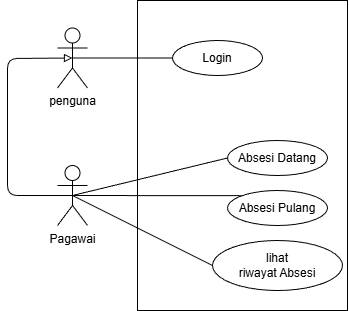

The diagram above was exported from draw.io. Its source (the exported page's mxGraphModel, read from the mxfile embedded in the PNG):
<mxGraphModel dx="2223" dy="772" grid="1" gridSize="10" guides="1" tooltips="1" connect="1" arrows="1" fold="1" page="1" pageScale="1" pageWidth="850" pageHeight="1100" math="0" shadow="0">
  <root>
    <mxCell id="a61uxKWU4oKE1C-yg9Lq-0" />
    <mxCell id="a61uxKWU4oKE1C-yg9Lq-1" parent="a61uxKWU4oKE1C-yg9Lq-0" />
    <mxCell id="a61uxKWU4oKE1C-yg9Lq-2" value="" style="html=1;whiteSpace=wrap;" parent="a61uxKWU4oKE1C-yg9Lq-1" vertex="1">
      <mxGeometry x="70" y="130" width="210" height="310" as="geometry" />
    </mxCell>
    <mxCell id="a61uxKWU4oKE1C-yg9Lq-4" value="Pagawai" style="shape=umlActor;verticalLabelPosition=bottom;verticalAlign=top;html=1;" parent="a61uxKWU4oKE1C-yg9Lq-1" vertex="1">
      <mxGeometry x="-10" y="295" width="30" height="60" as="geometry" />
    </mxCell>
    <mxCell id="a61uxKWU4oKE1C-yg9Lq-8" value="Login" style="ellipse;whiteSpace=wrap;html=1;" parent="a61uxKWU4oKE1C-yg9Lq-1" vertex="1">
      <mxGeometry x="105" y="170" width="90" height="35" as="geometry" />
    </mxCell>
    <mxCell id="a61uxKWU4oKE1C-yg9Lq-11" value="lihat &lt;br&gt;riwayat Absesi" style="ellipse;whiteSpace=wrap;html=1;" parent="a61uxKWU4oKE1C-yg9Lq-1" vertex="1">
      <mxGeometry x="145" y="370" width="130" height="50" as="geometry" />
    </mxCell>
    <mxCell id="a61uxKWU4oKE1C-yg9Lq-12" value="Absesi Datang" style="ellipse;whiteSpace=wrap;html=1;" parent="a61uxKWU4oKE1C-yg9Lq-1" vertex="1">
      <mxGeometry x="160" y="270" width="100" height="35" as="geometry" />
    </mxCell>
    <mxCell id="a61uxKWU4oKE1C-yg9Lq-13" value="Absesi Pulang" style="ellipse;whiteSpace=wrap;html=1;" parent="a61uxKWU4oKE1C-yg9Lq-1" vertex="1">
      <mxGeometry x="160" y="320" width="100" height="35" as="geometry" />
    </mxCell>
    <mxCell id="a61uxKWU4oKE1C-yg9Lq-17" value="" style="endArrow=none;html=1;exitX=0.5;exitY=0.5;exitDx=0;exitDy=0;exitPerimeter=0;entryX=0;entryY=0.5;entryDx=0;entryDy=0;" parent="a61uxKWU4oKE1C-yg9Lq-1" source="a61uxKWU4oKE1C-yg9Lq-4" target="a61uxKWU4oKE1C-yg9Lq-12" edge="1">
      <mxGeometry width="50" height="50" relative="1" as="geometry">
        <mxPoint x="50" y="200" as="sourcePoint" />
        <mxPoint x="120" y="200" as="targetPoint" />
      </mxGeometry>
    </mxCell>
    <mxCell id="a61uxKWU4oKE1C-yg9Lq-18" value="" style="endArrow=none;html=1;exitX=0.5;exitY=0.5;exitDx=0;exitDy=0;exitPerimeter=0;entryX=0;entryY=0;entryDx=0;entryDy=0;" parent="a61uxKWU4oKE1C-yg9Lq-1" source="a61uxKWU4oKE1C-yg9Lq-4" target="a61uxKWU4oKE1C-yg9Lq-13" edge="1">
      <mxGeometry width="50" height="50" relative="1" as="geometry">
        <mxPoint x="50" y="320" as="sourcePoint" />
        <mxPoint x="174" y="335" as="targetPoint" />
      </mxGeometry>
    </mxCell>
    <mxCell id="1eC6AviX40NS4Xl8IfZO-2" value="" style="endArrow=none;html=1;exitX=0.5;exitY=0.5;exitDx=0;exitDy=0;exitPerimeter=0;entryX=0;entryY=0.5;entryDx=0;entryDy=0;" parent="a61uxKWU4oKE1C-yg9Lq-1" source="a61uxKWU4oKE1C-yg9Lq-4" target="a61uxKWU4oKE1C-yg9Lq-11" edge="1">
      <mxGeometry width="50" height="50" relative="1" as="geometry">
        <mxPoint x="60" y="590" as="sourcePoint" />
        <mxPoint x="110" y="540" as="targetPoint" />
      </mxGeometry>
    </mxCell>
    <mxCell id="1" value="penguna" style="shape=umlActor;verticalLabelPosition=bottom;verticalAlign=top;html=1;" vertex="1" parent="a61uxKWU4oKE1C-yg9Lq-1">
      <mxGeometry x="-10" y="157.5" width="30" height="60" as="geometry" />
    </mxCell>
    <mxCell id="3" value="" style="endArrow=none;html=1;entryX=0;entryY=0.5;entryDx=0;entryDy=0;exitX=0.5;exitY=0.5;exitDx=0;exitDy=0;exitPerimeter=0;" edge="1" parent="a61uxKWU4oKE1C-yg9Lq-1" source="1" target="a61uxKWU4oKE1C-yg9Lq-8">
      <mxGeometry width="50" height="50" relative="1" as="geometry">
        <mxPoint x="-210" y="370" as="sourcePoint" />
        <mxPoint x="-160" y="320" as="targetPoint" />
      </mxGeometry>
    </mxCell>
    <mxCell id="4" value="" style="endArrow=block;html=1;entryX=0.5;entryY=0.5;entryDx=0;entryDy=0;entryPerimeter=0;exitX=0.5;exitY=0.5;exitDx=0;exitDy=0;exitPerimeter=0;endFill=0;" edge="1" parent="a61uxKWU4oKE1C-yg9Lq-1" source="a61uxKWU4oKE1C-yg9Lq-4" target="1">
      <mxGeometry width="50" height="50" relative="1" as="geometry">
        <mxPoint x="-280" y="480" as="sourcePoint" />
        <mxPoint x="-230" y="430" as="targetPoint" />
        <Array as="points">
          <mxPoint x="-60" y="325" />
          <mxPoint x="-60" y="188" />
        </Array>
      </mxGeometry>
    </mxCell>
  </root>
</mxGraphModel>